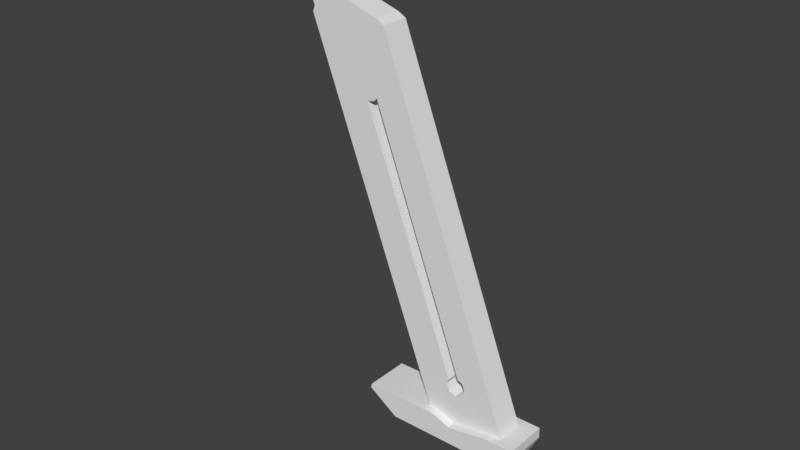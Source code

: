 # Source: 22LRMag.blend  (saved by Blender 2.79.0; exported with 4.5.12 LTS)
import bpy
from mathutils import Matrix  # noqa: F401  (used for matrix-valued properties, if any)

bpy.ops.wm.read_factory_settings(use_empty=True)
scene = bpy.context.scene
scene.name = 'Scene'

# ---- collections
col_collection_1 = bpy.data.collections.new('Collection 1'); scene.collection.children.link(col_collection_1)

# ---- world
world_world = bpy.data.worlds.new('World'); scene.world = world_world
world_world.color = (0.05088, 0.05088, 0.05088)
world_world.use_sun_shadow = False
world_world.sun_shadow_jitter_overblur = 0.0
world_world.cycles.sampling_method = 'MANUAL'

# ---- meshes
me_cube = bpy.data.meshes.new('Cube')
me_cube.from_pydata([(-0.8797, -0.6942, -0.786), (-0.8995, -0.6942, 1.141), (-0.8797, 0.6942, -0.786), (-0.8995, 0.6942, 1.141), (1.121, -0.6942, -0.9253), (1.118, -0.6942, 1.016), (1.121, 0.6942, -0.9253), (1.118, 0.6942, 1.016), (-0.7929, -0.6942, 1.164), (-0.7929, 0.6942, 1.164), (0.9583, -0.6942, 1.05), (0.9583, 0.6942, 1.05), (-0.7979, -0.6942, 1.264), (-0.7979, 0.6942, 1.264), (-0.6034, -0.6942, 1.276), (-0.6034, 0.6942, 1.276), (-2.011, -1.105, -0.7634), (-1.773, -1.105, -0.6478), (-2.011, 1.105, -0.7634), (-1.773, 1.105, -0.6478), (1.561, -1.105, -0.88), (1.561, 1.105, -0.88), (-2.575, -1.105, -0.6176), (-2.575, 1.105, -0.6176), (-2.509, -1.105, -0.5993), (-2.509, 1.105, -0.5993), (1.146, -1.105, -0.9831), (1.462, -1.105, -0.9283), (1.462, 1.105, -0.9283), (1.146, 1.105, -0.9831), (0.8653, 1.105, -0.8315), (0.8653, -1.105, -0.8315), (-0.259, -1.105, -0.7916), (-0.259, 1.105, -0.7916), (-0.5676, -1.105, -0.739), (-0.7128, -1.105, -0.7216), (-0.7128, 1.105, -0.7216), (-0.5676, 1.105, -0.739), (0.2939, -0.6942, -0.5691), (-0.009146, -0.6942, -0.5709), (-0.1029, -0.6942, -0.5892), (-0.09647, -0.6942, -0.6271), (0.05352, -0.6942, -0.6531), (0.2592, -0.6942, -0.6519), (0.4001, -0.6942, -0.6243), (0.3937, -0.6942, -0.5864), (-0.006662, -0.6942, 0.7291), (0.08452, -0.6942, 0.7221), (0.2114, -0.6942, 0.7217), (0.295, -0.6942, 0.7308), (0.2939, 0.6942, -0.5691), (-0.009146, 0.6942, -0.5709), (-0.1029, 0.6942, -0.5892), (-0.09647, 0.6942, -0.6271), (0.05352, 0.6942, -0.6531), (0.2592, 0.6942, -0.6519), (0.4001, 0.6942, -0.6243), (0.3937, 0.6942, -0.5864), (0.295, 0.6942, 0.7308), (-0.006662, 0.6942, 0.7291), (0.08452, 0.6942, 0.7221), (0.2114, 0.6942, 0.7217)], [], [(0, 1, 3, 2), (6, 7, 5, 4), (5, 7, 11, 10), (23, 22, 24, 25), (3, 1, 8, 9), (1, 5, 10, 8), (7, 3, 9, 11), (9, 8, 12, 13), (13, 12, 14, 15), (10, 14, 12, 8), (9, 13, 15, 11), (11, 15, 14, 10), (33, 37, 34, 32), (28, 21, 20, 27), (26, 27, 20, 31, 32, 34, 35, 17, 16), (22, 16, 17, 24), (23, 18, 16, 22), (19, 25, 24, 17), (26, 29, 28, 27), (18, 29, 26, 16), (23, 25, 19, 18), (21, 30, 31, 20), (30, 33, 32, 31), (18, 19, 36, 37, 33, 30, 21, 28, 29), (36, 35, 34, 37), (36, 19, 17, 35), (42, 43, 55, 54), (43, 44, 56, 55), (41, 42, 54, 53), (40, 41, 53, 52), (44, 45, 57, 56), (45, 38, 50, 57), (39, 40, 52, 51), (38, 49, 58, 50), (46, 39, 51, 59), (48, 47, 60, 61), (49, 48, 61, 58), (47, 46, 59, 60), (3, 7, 58, 61, 60, 59), (40, 39, 46, 1, 0, 4, 5, 49, 38, 45, 44, 43, 42, 41), (1, 46, 47, 48, 49, 5), (54, 55, 56, 57, 50, 58, 7, 6, 2, 3, 59, 51, 52, 53)])
_uv = me_cube.uv_layers.new(name='UVMap')
_uv.uv.foreach_set('vector', [0.6106, 0.5582, 0.6106, 0.2801, 0.8025, 0.2801, 0.8025, 0.5582, 0.8025, 0.0, 0.8025, 0.2801, 0.6106, 0.2801, 0.6106, 1.292e-08, 0.1918, 0.8758, 2.471e-08, 0.8758, 4.942e-08, 0.8527, 0.1918, 0.8527, 0.0, 1.033e-07, 0.3053, 0.0, 0.3053, 0.00956, 0.0, 0.00956, 0.8627, 0.7963, 0.8627, 0.5957, 0.8774, 0.5957, 0.8774, 0.7963, 0.584, 0.8949, 0.8627, 0.8762, 0.8407, 0.8812, 0.5988, 0.8982, 0.584, 0.6338, 0.3053, 0.6151, 0.3201, 0.6118, 0.562, 0.6288, 0.8774, 0.7963, 0.8774, 0.5957, 0.8911, 0.5957, 0.8911, 0.7963, 0.0, 0.5983, 0.1918, 0.5983, 0.1918, 0.6264, 1.647e-08, 0.6264, 0.8407, 0.8812, 0.625, 0.9142, 0.5981, 0.9125, 0.5988, 0.8982, 0.3201, 0.6118, 0.3194, 0.5974, 0.3463, 0.5957, 0.562, 0.6288, 4.942e-08, 0.8527, 1.647e-08, 0.6264, 0.1918, 0.6264, 0.1918, 0.8527, 9.883e-08, 0.3351, 8.236e-08, 0.2904, 0.3053, 0.2904, 0.3053, 0.3351, 0.3053, 0.01459, 0.3053, 0.0, 0.6106, 1.722e-08, 0.6106, 0.01459, 0.9636, 0.46, 0.9742, 0.415, 0.9818, 0.4012, 0.9818, 0.502, 0.9765, 0.6644, 0.9808, 0.7094, 0.9818, 0.7305, 0.9818, 0.8841, 0.9636, 0.9172, 0.9782, 1.0, 0.9636, 0.9172, 0.9818, 0.8841, 0.9814, 0.9906, 0.3053, 0.5957, 0.3053, 0.515, 0.6106, 0.515, 0.6106, 0.5957, 1.647e-08, 0.1159, 0.0, 0.00956, 0.3053, 0.00956, 0.3053, 0.1159, 0.6106, 0.06056, 0.3053, 0.06056, 0.3053, 0.01459, 0.6106, 0.01459, 0.3053, 0.515, 0.3053, 0.06056, 0.6106, 0.06056, 0.6106, 0.515, 0.9853, 0.5988, 0.9822, 0.5894, 0.9818, 0.4829, 1.0, 0.516, 1.647e-07, 0.5983, 1.153e-07, 0.4977, 0.3053, 0.4977, 0.3053, 0.5983, 1.153e-07, 0.4977, 9.883e-08, 0.3351, 0.3053, 0.3351, 0.3053, 0.4977, 1.0, 0.516, 0.9818, 0.4829, 0.9818, 0.3293, 0.9828, 0.3082, 0.9871, 0.2632, 0.9818, 0.1008, 0.9818, 0.0, 0.9894, 0.01381, 1.0, 0.05885, 4.942e-08, 0.2694, 0.3053, 0.2694, 0.3053, 0.2904, 8.236e-08, 0.2904, 4.942e-08, 0.2694, 1.647e-08, 0.1159, 0.3053, 0.1159, 0.3053, 0.2694, 0.2127, 0.5983, 0.2411, 0.5983, 0.2411, 0.7989, 0.2127, 0.7989, 0.2411, 0.5983, 0.2604, 0.5983, 0.2604, 0.7989, 0.2411, 0.7989, 0.1918, 0.5983, 0.2127, 0.5983, 0.2127, 0.7989, 0.1918, 0.7989, 0.9231, 0.5957, 0.9284, 0.5957, 0.9284, 0.7963, 0.9231, 0.7963, 0.9179, 0.5957, 0.9231, 0.5957, 0.9231, 0.7963, 0.9179, 0.7963, 0.8911, 0.5957, 0.9048, 0.5957, 0.9048, 0.7963, 0.8911, 0.7963, 0.9048, 0.5957, 0.9179, 0.5957, 0.9179, 0.7963, 0.9048, 0.7963, 0.8025, 2.583e-07, 0.9818, 0.0, 0.9818, 0.2006, 0.8025, 0.2006, 0.8025, 0.2006, 0.9818, 0.2006, 0.9818, 0.4012, 0.8025, 0.4012, 0.272, 0.5983, 0.2896, 0.5983, 0.2896, 0.7989, 0.272, 0.7989, 0.2604, 0.5983, 0.272, 0.5983, 0.272, 0.7989, 0.2604, 0.7989, 0.2896, 0.5983, 0.3021, 0.5983, 0.3021, 0.7989, 0.2896, 0.7989, 0.3053, 0.6151, 0.584, 0.6338, 0.4703, 0.6747, 0.4587, 0.676, 0.4412, 0.6759, 0.4286, 0.6749, 0.6936, 0.6446, 0.7066, 0.6472, 0.7073, 0.835, 0.584, 0.8949, 0.5862, 0.6164, 0.8627, 0.5957, 0.8627, 0.8762, 0.749, 0.8352, 0.7485, 0.6474, 0.7622, 0.6449, 0.7631, 0.6394, 0.7436, 0.6355, 0.7152, 0.6354, 0.6945, 0.6391, 0.584, 0.8949, 0.7073, 0.835, 0.7199, 0.834, 0.7374, 0.8339, 0.749, 0.8352, 0.8627, 0.8762, 0.4365, 0.8746, 0.4649, 0.8745, 0.4844, 0.8705, 0.4835, 0.8651, 0.4698, 0.8626, 0.4703, 0.6747, 0.584, 0.6338, 0.584, 0.9142, 0.3075, 0.8936, 0.3053, 0.6151, 0.4286, 0.6749, 0.4279, 0.8627, 0.4149, 0.8653, 0.4158, 0.8708])
me_cube.use_remesh_preserve_volume = False
me_cube.use_remesh_preserve_attributes = False
me_cube.use_mirror_vertex_groups = False
me_cube.update()

# ---- objects
ob_22_45mag = bpy.data.objects.new('22/45Mag', me_cube)

# ---- transforms, parenting, visibility, modifiers, constraints
ob_22_45mag.location = (-0.001767, 8.299e-09, -0.0005633)
ob_22_45mag.rotation_euler = (9.284e-09, -0.3615, -5.08e-08)
ob_22_45mag.scale = (0.01216, 0.006608, 0.06606)
ob_22_45mag.lineart.crease_threshold = 0.0

# ---- collection membership
col_collection_1.objects.link(ob_22_45mag)

# ---- scene / render settings (as saved in the file)
scene.frame_start = 1; scene.frame_end = 250; scene.frame_set(33)
scene.render.engine = 'CYCLES'
scene.render.dither_intensity = 0.0
scene.render.use_border = True
scene.cycles.use_denoising = False
scene.cycles.samples = 128
scene.cycles.sampling_pattern = 'TABULATED_SOBOL'
scene.cycles.use_adaptive_sampling = False
scene.cycles.use_light_tree = False
scene.cycles.blur_glossy = 0.0
scene.cycles.sample_clamp_indirect = 0.0
scene.view_settings.view_transform = 'Standard'
bpy.context.view_layer.update()

# ---- added for rendering (the .blend has no active camera and no usable light): camera, sun
cam_auto = bpy.data.cameras.new('AutoCamera')
cam_auto.lens = 50.0
cam_auto.sensor_width = 36.0
cam_auto.clip_end = 1000.0
ob_auto_camera = bpy.data.objects.new('AutoCamera', cam_auto)
scene.collection.objects.link(ob_auto_camera)
ob_auto_camera.location = (0.174088, -0.222054, 0.154341)
ob_auto_camera.rotation_euler = (1.09748, -7.21219e-08, 0.694738)
scene.camera = ob_auto_camera
light_auto_sun = bpy.data.lights.new('AutoSun', 'SUN')
light_auto_sun.energy = 3.0
light_auto_sun.angle = 0.0523599
ob_auto_sun = bpy.data.objects.new('AutoSun', light_auto_sun)
scene.collection.objects.link(ob_auto_sun)
ob_auto_sun.rotation_euler = (0.872665, 0.174533, 0.523599)
bpy.context.view_layer.update()
